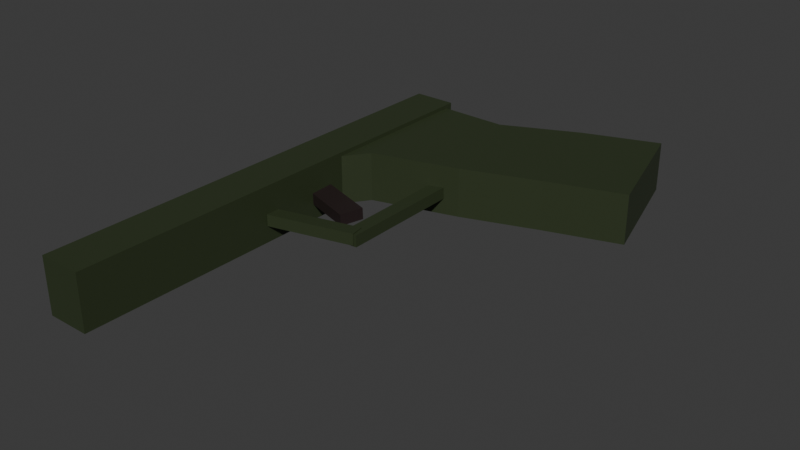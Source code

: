 # Source: pistol_lower.blend  (saved by Blender 4.0.36; exported with 4.5.12 LTS)
import bpy
from mathutils import Matrix  # noqa: F401  (used for matrix-valued properties, if any)

bpy.ops.wm.read_factory_settings(use_empty=True)
scene = bpy.context.scene
scene.name = 'Scene'

# ---- collections
col_collection = bpy.data.collections.new('Collection'); scene.collection.children.link(col_collection)

# ---- materials (node trees are filled in below, after node groups)
mat_gun_green = bpy.data.materials.new('gun_green')
mat_gun_green.use_transparent_shadow = False
mat_gun_black = bpy.data.materials.new('gun_black')
mat_gun_black.use_transparent_shadow = False

# ---- material node trees
mat_gun_green.use_nodes = True; mat_gun_green.node_tree.nodes.clear()
_N = mat_gun_green.node_tree.nodes; _L = mat_gun_green.node_tree.links
n0 = _N.new('ShaderNodeBsdfPrincipled'); n0.name = 'Principled BSDF'; n0.location = (10, 300)
n0.inputs[0].default_value = (0.03145, 0.04431, 0.01861, 1.0)
n0.inputs[3].default_value = 1.45
n1 = _N.new('ShaderNodeOutputMaterial'); n1.name = 'Material Output'; n1.location = (300, 300)
_L.new(n0.outputs[0], n1.inputs[0])
n1.is_active_output = True
mat_gun_black.use_nodes = True; mat_gun_black.node_tree.nodes.clear()
_N = mat_gun_black.node_tree.nodes; _L = mat_gun_black.node_tree.links
n0 = _N.new('ShaderNodeBsdfPrincipled'); n0.name = 'Principled BSDF'; n0.location = (10, 300)
n0.inputs[0].default_value = (0.02176, 0.01358, 0.01358, 1.0)
n0.inputs[3].default_value = 1.45
n1 = _N.new('ShaderNodeOutputMaterial'); n1.name = 'Material Output'; n1.location = (300, 300)
_L.new(n0.outputs[0], n1.inputs[0])
n1.is_active_output = True

# ---- world
world_world = bpy.data.worlds.new('World'); scene.world = world_world
world_world.use_nodes = True; world_world.node_tree.nodes.clear()
_N = world_world.node_tree.nodes; _L = world_world.node_tree.links
n0 = _N.new('ShaderNodeOutputWorld'); n0.name = 'World Output'; n0.location = (300, 300)
n1 = _N.new('ShaderNodeBackground'); n1.name = 'Background'; n1.location = (10, 300)
n1.inputs[0].default_value = (0.05088, 0.05088, 0.05088, 1.0)
_L.new(n1.outputs[0], n0.inputs[0])
n0.is_active_output = True
world_world.color = (0.05088, 0.05088, 0.05088)
world_world.use_sun_shadow = False
world_world.sun_shadow_jitter_overblur = 0.0

# ---- meshes
me_cube_006 = bpy.data.meshes.new('Cube.006')
me_cube_006.from_pydata([(-0.02448, -0.04329, 0.0008971), (-0.02434, -0.0434, -0.003479), (0.008905, -0.03634, 0.001799), (0.009046, -0.03645, -0.002577), (-0.02333, -0.04885, 0.001072), (-0.02319, -0.04896, -0.003304), (0.01006, -0.04191, 0.001974), (0.0102, -0.04202, -0.002402), (-0.04004, -0.1253, 0.01153), (-0.04004, -0.1253, -0.009733), (-0.04004, 0.05469, 0.01153), (-0.04004, 0.05469, -0.009733), (-0.02349, -0.1253, 0.01153), (-0.02349, -0.1253, -0.009733), (-0.02349, 0.05469, 0.01153), (-0.02349, 0.05469, -0.009733), (0.07303, 0.0274, 0.01001), (0.07303, 0.0274, -0.009016), (-0.02661, -0.0149, 0.01001), (-0.02661, -0.0149, -0.009016), (0.06, 0.07452, 0.01001), (0.06, 0.07452, -0.009016), (-0.03964, 0.036, 0.01001), (-0.03964, 0.036, -0.009016), (-0.01699, -0.001488, 0.01001), (-0.01699, -0.001488, -0.009016), (-0.0234, 0.05175, 0.01001), (-0.0234, 0.05175, -0.009016), (0.01597, 0.007908, 0.01001), (0.002943, 0.05119, -0.009016), (0.01597, 0.007908, -0.009016), (0.002943, 0.05119, 0.01001), (0.0445, 0.01808, 0.01001), (0.03147, 0.06435, -0.009016), (0.0445, 0.01808, -0.009016), (0.03147, 0.06435, 0.01001), (0.07303, 0.0274, 0.0004981), (-0.02661, -0.0149, 0.0004981), (-0.03964, 0.036, 0.0004981), (0.06, 0.07452, 0.0004981), (-0.0234, 0.05175, 0.0004981), (-0.01699, -0.001488, 0.0004981), (0.01597, 0.007908, 0.0004981), (0.002943, 0.05119, 0.0004981), (0.0445, 0.01808, 0.0004981), (0.03147, 0.06435, 0.0004981), (-0.004414, -0.03242, 0.000732), (-0.004357, -0.03226, -0.003648), (-0.02754, -0.02475, 0.0007022), (-0.02749, -0.0246, -0.003677), (-0.001607, -0.02395, 0.001065), (-0.001551, -0.02379, -0.003315), (-0.02474, -0.01628, 0.001035), (-0.02468, -0.01613, -0.003344), (0.005425, -0.04178, 0.001409), (0.005588, -0.04179, -0.002969), (0.004674, 0.01005, 0.001346), (0.004838, 0.01005, -0.003032), (0.01111, -0.0417, 0.001621), (0.01127, -0.0417, -0.002757), (0.01036, 0.01014, 0.001558), (0.01052, 0.01013, -0.00282)], [], [(0, 1, 3, 2), (2, 3, 7, 6), (6, 7, 5, 4), (4, 5, 1, 0), (2, 6, 4, 0), (7, 3, 1, 5), (8, 9, 11, 10), (10, 11, 15, 14), (14, 15, 13, 12), (12, 13, 9, 8), (10, 14, 12, 8), (15, 11, 9, 13), (41, 25, 19, 37), (37, 19, 23, 38), (45, 33, 21, 39), (39, 21, 17, 36), (32, 35, 20, 16), (33, 34, 17, 21), (23, 19, 25, 27), (18, 22, 26, 24), (38, 23, 27, 40), (42, 30, 25, 41), (44, 34, 30, 42), (27, 25, 30, 29), (24, 26, 31, 28), (40, 27, 29, 43), (36, 17, 34, 44), (29, 30, 34, 33), (28, 31, 35, 32), (43, 29, 33, 45), (31, 43, 45, 35), (16, 36, 44, 32), (26, 40, 43, 31), (32, 44, 42, 28), (28, 42, 41, 24), (22, 38, 40, 26), (20, 39, 36, 16), (35, 45, 39, 20), (18, 37, 38, 22), (24, 41, 37, 18), (46, 47, 49, 48), (48, 49, 53, 52), (52, 53, 51, 50), (50, 51, 47, 46), (48, 52, 50, 46), (53, 49, 47, 51), (54, 55, 57, 56), (56, 57, 61, 60), (60, 61, 59, 58), (58, 59, 55, 54), (56, 60, 58, 54), (61, 57, 55, 59)])
me_cube_006.polygons.foreach_set('material_index', [0, 0, 0, 0, 0, 0, 0, 0, 0, 0, 0, 0, 0, 0, 0, 0, 0, 0, 0, 0, 0, 0, 0, 0, 0, 0, 0, 0, 0, 0, 0, 0, 0, 0, 0, 0, 0, 0, 0, 0, 1, 0, 0, 1, 1, 1, 0, 0, 0, 0, 0, 0])
_uv = me_cube_006.uv_layers.new(name='UVMap')
_uv.uv.foreach_set('vector', [0.375, 0.0, 0.625, 0.0, 0.625, 0.25, 0.375, 0.25, 0.375, 0.25, 0.625, 0.25, 0.625, 0.5, 0.375, 0.5, 0.375, 0.5, 0.625, 0.5, 0.625, 0.75, 0.375, 0.75, 0.375, 0.75, 0.625, 0.75, 0.625, 1.0, 0.375, 1.0, 0.125, 0.5, 0.375, 0.5, 0.375, 0.75, 0.125, 0.75, 0.625, 0.5, 0.875, 0.5, 0.875, 0.75, 0.625, 0.75, 0.375, 0.0, 0.625, 0.0, 0.625, 0.25, 0.375, 0.25, 0.375, 0.25, 0.625, 0.25, 0.625, 0.5, 0.375, 0.5, 0.375, 0.5, 0.625, 0.5, 0.625, 0.75, 0.375, 0.75, 0.375, 0.75, 0.625, 0.75, 0.625, 1.0, 0.375, 1.0, 0.125, 0.5, 0.375, 0.5, 0.375, 0.75, 0.125, 0.75, 0.625, 0.5, 0.875, 0.5, 0.875, 0.75, 0.625, 0.75, 0.5, 0.2093, 0.625, 0.2093, 0.625, 0.25, 0.5, 0.25, 0.5, 0.25, 0.625, 0.25, 0.625, 0.5, 0.5, 0.5, 0.5, 0.6784, 0.625, 0.6784, 0.625, 0.75, 0.5, 0.75, 0.5, 0.75, 0.625, 0.75, 0.625, 1.0, 0.5, 1.0, 0.125, 0.6784, 0.375, 0.6784, 0.375, 0.75, 0.125, 0.75, 0.625, 0.6784, 0.875, 0.6784, 0.875, 0.75, 0.625, 0.75, 0.625, 0.5, 0.875, 0.5, 0.875, 0.5407, 0.625, 0.5407, 0.125, 0.5, 0.375, 0.5, 0.375, 0.5407, 0.125, 0.5407, 0.5, 0.5, 0.625, 0.5, 0.625, 0.5407, 0.5, 0.5407, 0.5, 0.1432, 0.625, 0.1432, 0.625, 0.2093, 0.5, 0.2093, 0.5, 0.07158, 0.625, 0.07158, 0.625, 0.1432, 0.5, 0.1432, 0.625, 0.5407, 0.875, 0.5407, 0.875, 0.6068, 0.625, 0.6068, 0.125, 0.5407, 0.375, 0.5407, 0.375, 0.6068, 0.125, 0.6068, 0.5, 0.5407, 0.625, 0.5407, 0.625, 0.6068, 0.5, 0.6068, 0.5, 0.0, 0.625, 0.0, 0.625, 0.07158, 0.5, 0.07158, 0.625, 0.6068, 0.875, 0.6068, 0.875, 0.6784, 0.625, 0.6784, 0.125, 0.6068, 0.375, 0.6068, 0.375, 0.6784, 0.125, 0.6784, 0.5, 0.6068, 0.625, 0.6068, 0.625, 0.6784, 0.5, 0.6784, 0.375, 0.6068, 0.5, 0.6068, 0.5, 0.6784, 0.375, 0.6784, 0.375, 0.0, 0.5, 0.0, 0.5, 0.07158, 0.375, 0.07158, 0.375, 0.5407, 0.5, 0.5407, 0.5, 0.6068, 0.375, 0.6068, 0.375, 0.07158, 0.5, 0.07158, 0.5, 0.1432, 0.375, 0.1432, 0.375, 0.1432, 0.5, 0.1432, 0.5, 0.2093, 0.375, 0.2093, 0.375, 0.5, 0.5, 0.5, 0.5, 0.5407, 0.375, 0.5407, 0.375, 0.75, 0.5, 0.75, 0.5, 1.0, 0.375, 1.0, 0.375, 0.6784, 0.5, 0.6784, 0.5, 0.75, 0.375, 0.75, 0.375, 0.25, 0.5, 0.25, 0.5, 0.5, 0.375, 0.5, 0.375, 0.2093, 0.5, 0.2093, 0.5, 0.25, 0.375, 0.25, 0.375, 0.0, 0.625, 0.0, 0.625, 0.25, 0.375, 0.25, 0.375, 0.25, 0.625, 0.25, 0.625, 0.5, 0.375, 0.5, 0.375, 0.5, 0.625, 0.5, 0.625, 0.75, 0.375, 0.75, 0.375, 0.75, 0.625, 0.75, 0.625, 1.0, 0.375, 1.0, 0.125, 0.5, 0.375, 0.5, 0.375, 0.75, 0.125, 0.75, 0.625, 0.5, 0.875, 0.5, 0.875, 0.75, 0.625, 0.75, 0.375, 0.0, 0.625, 0.0, 0.625, 0.25, 0.375, 0.25, 0.375, 0.25, 0.625, 0.25, 0.625, 0.5, 0.375, 0.5, 0.375, 0.5, 0.625, 0.5, 0.625, 0.75, 0.375, 0.75, 0.375, 0.75, 0.625, 0.75, 0.625, 1.0, 0.375, 1.0, 0.125, 0.5, 0.375, 0.5, 0.375, 0.75, 0.125, 0.75, 0.625, 0.5, 0.875, 0.5, 0.875, 0.75, 0.625, 0.75])
me_cube_006.materials.append(mat_gun_green)
me_cube_006.materials.append(mat_gun_black)
me_cube_006.update()

# ---- objects
ob_pistol_lower = bpy.data.objects.new('pistol_Lower', me_cube_006)

# ---- transforms, parenting, visibility, modifiers, constraints
ob_pistol_lower.location = (0.0, 0.0, 0.0)

# ---- collection membership
col_collection.objects.link(ob_pistol_lower)

# ---- scene / render settings (as saved in the file)
scene.frame_start = 1; scene.frame_end = 250; scene.frame_set(1)
scene.render.engine = 'BLENDER_EEVEE_NEXT'
scene.cycles.sampling_pattern = 'TABULATED_SOBOL'
bpy.context.view_layer.update()

# ---- added for rendering (the .blend has no active camera and no usable light): camera, sun
cam_auto = bpy.data.cameras.new('AutoCamera')
cam_auto.lens = 50.0
cam_auto.sensor_width = 36.0
cam_auto.clip_end = 1000.0
ob_auto_camera = bpy.data.objects.new('AutoCamera', cam_auto)
scene.collection.objects.link(ob_auto_camera)
ob_auto_camera.location = (0.229835, -0.2814, 0.171569)
ob_auto_camera.rotation_euler = (1.09748, -7.21219e-08, 0.694738)
scene.camera = ob_auto_camera
light_auto_sun = bpy.data.lights.new('AutoSun', 'SUN')
light_auto_sun.energy = 3.0
light_auto_sun.angle = 0.0523599
ob_auto_sun = bpy.data.objects.new('AutoSun', light_auto_sun)
scene.collection.objects.link(ob_auto_sun)
ob_auto_sun.rotation_euler = (0.872665, 0.174533, 0.523599)
bpy.context.view_layer.update()
